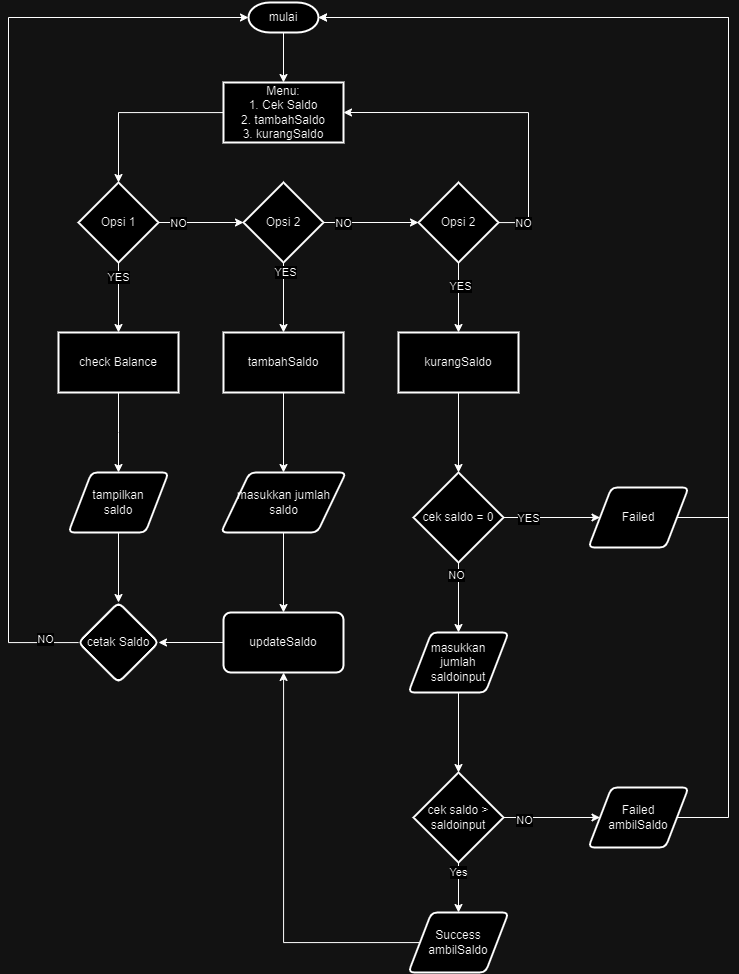

The diagram above was exported from draw.io. Its source (the exported page's mxGraphModel, read from the mxfile embedded in the PNG):
<mxGraphModel dx="1354" dy="1823" grid="1" gridSize="10" guides="1" tooltips="1" connect="1" arrows="1" fold="1" page="1" pageScale="1" pageWidth="850" pageHeight="1100" math="0" shadow="0">
  <root>
    <mxCell id="0" />
    <mxCell id="1" parent="0" />
    <mxCell id="Ftx1zP56WIJiq31-yOj_-72" value="" style="edgeStyle=orthogonalEdgeStyle;rounded=0;orthogonalLoop=1;jettySize=auto;html=1;" parent="1" source="Ftx1zP56WIJiq31-yOj_-1" target="Ftx1zP56WIJiq31-yOj_-71" edge="1">
      <mxGeometry relative="1" as="geometry" />
    </mxCell>
    <mxCell id="Ftx1zP56WIJiq31-yOj_-1" value="mulai" style="strokeWidth=2;html=1;shape=mxgraph.flowchart.terminator;whiteSpace=wrap;" parent="1" vertex="1">
      <mxGeometry x="310" y="-170" width="70" height="30" as="geometry" />
    </mxCell>
    <mxCell id="Ftx1zP56WIJiq31-yOj_-14" value="" style="edgeStyle=orthogonalEdgeStyle;rounded=0;orthogonalLoop=1;jettySize=auto;html=1;" parent="1" source="Ftx1zP56WIJiq31-yOj_-2" edge="1">
      <mxGeometry relative="1" as="geometry">
        <mxPoint x="180" y="300" as="targetPoint" />
      </mxGeometry>
    </mxCell>
    <mxCell id="Ftx1zP56WIJiq31-yOj_-2" value="check Balance" style="whiteSpace=wrap;html=1;strokeWidth=2;" parent="1" vertex="1">
      <mxGeometry x="120" y="160" width="120" height="60" as="geometry" />
    </mxCell>
    <mxCell id="Ftx1zP56WIJiq31-yOj_-17" style="edgeStyle=orthogonalEdgeStyle;rounded=0;orthogonalLoop=1;jettySize=auto;html=1;" parent="1" source="Ftx1zP56WIJiq31-yOj_-6" target="Ftx1zP56WIJiq31-yOj_-16" edge="1">
      <mxGeometry relative="1" as="geometry" />
    </mxCell>
    <mxCell id="Ftx1zP56WIJiq31-yOj_-6" value="tambahSaldo" style="whiteSpace=wrap;html=1;strokeWidth=2;" parent="1" vertex="1">
      <mxGeometry x="285" y="160" width="120" height="60" as="geometry" />
    </mxCell>
    <mxCell id="Ftx1zP56WIJiq31-yOj_-22" style="edgeStyle=orthogonalEdgeStyle;rounded=0;orthogonalLoop=1;jettySize=auto;html=1;" parent="1" source="Ftx1zP56WIJiq31-yOj_-9" target="Ftx1zP56WIJiq31-yOj_-21" edge="1">
      <mxGeometry relative="1" as="geometry" />
    </mxCell>
    <mxCell id="Ftx1zP56WIJiq31-yOj_-9" value="kurangSaldo" style="whiteSpace=wrap;html=1;strokeWidth=2;" parent="1" vertex="1">
      <mxGeometry x="460" y="160" width="120" height="60" as="geometry" />
    </mxCell>
    <mxCell id="Ftx1zP56WIJiq31-yOj_-46" value="" style="edgeStyle=orthogonalEdgeStyle;rounded=0;orthogonalLoop=1;jettySize=auto;html=1;" parent="1" source="Ftx1zP56WIJiq31-yOj_-15" target="Ftx1zP56WIJiq31-yOj_-45" edge="1">
      <mxGeometry relative="1" as="geometry" />
    </mxCell>
    <mxCell id="Ftx1zP56WIJiq31-yOj_-15" value="tampilkan &lt;br&gt;saldo" style="shape=parallelogram;html=1;strokeWidth=2;perimeter=parallelogramPerimeter;whiteSpace=wrap;rounded=1;arcSize=12;size=0.23;" parent="1" vertex="1">
      <mxGeometry x="130" y="300" width="100" height="60" as="geometry" />
    </mxCell>
    <mxCell id="Ftx1zP56WIJiq31-yOj_-36" value="" style="edgeStyle=orthogonalEdgeStyle;rounded=0;orthogonalLoop=1;jettySize=auto;html=1;" parent="1" source="Ftx1zP56WIJiq31-yOj_-16" target="Ftx1zP56WIJiq31-yOj_-35" edge="1">
      <mxGeometry relative="1" as="geometry" />
    </mxCell>
    <mxCell id="Ftx1zP56WIJiq31-yOj_-16" value="masukkan jumlah saldo" style="shape=parallelogram;html=1;strokeWidth=2;perimeter=parallelogramPerimeter;whiteSpace=wrap;rounded=1;arcSize=12;size=0.23;" parent="1" vertex="1">
      <mxGeometry x="282.5" y="300" width="125" height="60" as="geometry" />
    </mxCell>
    <mxCell id="Ftx1zP56WIJiq31-yOj_-24" style="edgeStyle=orthogonalEdgeStyle;rounded=0;orthogonalLoop=1;jettySize=auto;html=1;entryX=0;entryY=0.5;entryDx=0;entryDy=0;" parent="1" source="Ftx1zP56WIJiq31-yOj_-21" target="Ftx1zP56WIJiq31-yOj_-23" edge="1">
      <mxGeometry relative="1" as="geometry" />
    </mxCell>
    <mxCell id="Ftx1zP56WIJiq31-yOj_-25" value="YES" style="edgeLabel;html=1;align=center;verticalAlign=middle;resizable=0;points=[];" parent="Ftx1zP56WIJiq31-yOj_-24" connectable="0" vertex="1">
      <mxGeometry x="-0.6684" y="1" relative="1" as="geometry">
        <mxPoint x="9" y="1" as="offset" />
      </mxGeometry>
    </mxCell>
    <mxCell id="Ftx1zP56WIJiq31-yOj_-42" style="edgeStyle=orthogonalEdgeStyle;rounded=0;orthogonalLoop=1;jettySize=auto;html=1;" parent="1" source="Ftx1zP56WIJiq31-yOj_-21" target="Ftx1zP56WIJiq31-yOj_-40" edge="1">
      <mxGeometry relative="1" as="geometry" />
    </mxCell>
    <mxCell id="Ftx1zP56WIJiq31-yOj_-62" value="NO" style="edgeLabel;html=1;align=center;verticalAlign=middle;resizable=0;points=[];" parent="Ftx1zP56WIJiq31-yOj_-42" connectable="0" vertex="1">
      <mxGeometry x="-0.6824" y="-3" relative="1" as="geometry">
        <mxPoint y="1" as="offset" />
      </mxGeometry>
    </mxCell>
    <mxCell id="Ftx1zP56WIJiq31-yOj_-21" value="cek saldo = 0" style="strokeWidth=2;html=1;shape=mxgraph.flowchart.decision;whiteSpace=wrap;" parent="1" vertex="1">
      <mxGeometry x="475" y="300" width="90" height="90" as="geometry" />
    </mxCell>
    <mxCell id="Ftx1zP56WIJiq31-yOj_-23" value="Failed" style="shape=parallelogram;html=1;strokeWidth=2;perimeter=parallelogramPerimeter;whiteSpace=wrap;rounded=1;arcSize=12;size=0.23;" parent="1" vertex="1">
      <mxGeometry x="650" y="315" width="100" height="60" as="geometry" />
    </mxCell>
    <mxCell id="Ftx1zP56WIJiq31-yOj_-29" style="edgeStyle=orthogonalEdgeStyle;rounded=0;orthogonalLoop=1;jettySize=auto;html=1;entryX=0.5;entryY=0;entryDx=0;entryDy=0;" parent="1" source="Ftx1zP56WIJiq31-yOj_-26" target="Ftx1zP56WIJiq31-yOj_-28" edge="1">
      <mxGeometry relative="1" as="geometry" />
    </mxCell>
    <mxCell id="Ftx1zP56WIJiq31-yOj_-32" value="Yes" style="edgeLabel;html=1;align=center;verticalAlign=middle;resizable=0;points=[];" parent="Ftx1zP56WIJiq31-yOj_-29" connectable="0" vertex="1">
      <mxGeometry x="-0.6069" y="-1" relative="1" as="geometry">
        <mxPoint as="offset" />
      </mxGeometry>
    </mxCell>
    <mxCell id="Ftx1zP56WIJiq31-yOj_-31" style="edgeStyle=orthogonalEdgeStyle;rounded=0;orthogonalLoop=1;jettySize=auto;html=1;" parent="1" source="Ftx1zP56WIJiq31-yOj_-26" target="Ftx1zP56WIJiq31-yOj_-30" edge="1">
      <mxGeometry relative="1" as="geometry" />
    </mxCell>
    <mxCell id="Ftx1zP56WIJiq31-yOj_-33" value="NO" style="edgeLabel;html=1;align=center;verticalAlign=middle;resizable=0;points=[];" parent="Ftx1zP56WIJiq31-yOj_-31" connectable="0" vertex="1">
      <mxGeometry x="-0.5714" y="-2" relative="1" as="geometry">
        <mxPoint as="offset" />
      </mxGeometry>
    </mxCell>
    <mxCell id="Ftx1zP56WIJiq31-yOj_-26" value="cek saldo &amp;gt; saldoinput" style="strokeWidth=2;html=1;shape=mxgraph.flowchart.decision;whiteSpace=wrap;" parent="1" vertex="1">
      <mxGeometry x="475" y="600" width="90" height="90" as="geometry" />
    </mxCell>
    <mxCell id="Ftx1zP56WIJiq31-yOj_-38" style="edgeStyle=orthogonalEdgeStyle;rounded=0;orthogonalLoop=1;jettySize=auto;html=1;" parent="1" source="Ftx1zP56WIJiq31-yOj_-28" target="Ftx1zP56WIJiq31-yOj_-35" edge="1">
      <mxGeometry relative="1" as="geometry" />
    </mxCell>
    <mxCell id="Ftx1zP56WIJiq31-yOj_-28" value="Success ambilSaldo" style="shape=parallelogram;html=1;strokeWidth=2;perimeter=parallelogramPerimeter;whiteSpace=wrap;rounded=1;arcSize=12;size=0.23;" parent="1" vertex="1">
      <mxGeometry x="470" y="740" width="100" height="60" as="geometry" />
    </mxCell>
    <mxCell id="Ftx1zP56WIJiq31-yOj_-30" value="Failed &lt;br&gt;ambilSaldo" style="shape=parallelogram;html=1;strokeWidth=2;perimeter=parallelogramPerimeter;whiteSpace=wrap;rounded=1;arcSize=12;size=0.23;" parent="1" vertex="1">
      <mxGeometry x="650" y="615" width="100" height="60" as="geometry" />
    </mxCell>
    <mxCell id="Ftx1zP56WIJiq31-yOj_-48" style="edgeStyle=orthogonalEdgeStyle;rounded=0;orthogonalLoop=1;jettySize=auto;html=1;" parent="1" source="Ftx1zP56WIJiq31-yOj_-35" target="Ftx1zP56WIJiq31-yOj_-45" edge="1">
      <mxGeometry relative="1" as="geometry" />
    </mxCell>
    <mxCell id="Ftx1zP56WIJiq31-yOj_-35" value="updateSaldo" style="whiteSpace=wrap;html=1;strokeWidth=2;rounded=1;arcSize=12;" parent="1" vertex="1">
      <mxGeometry x="285" y="440" width="120" height="60" as="geometry" />
    </mxCell>
    <mxCell id="Ftx1zP56WIJiq31-yOj_-40" value="masukkan &lt;br&gt;jumlah &lt;br&gt;saldoinput" style="shape=parallelogram;html=1;strokeWidth=2;perimeter=parallelogramPerimeter;whiteSpace=wrap;rounded=1;arcSize=12;size=0.23;" parent="1" vertex="1">
      <mxGeometry x="470" y="460" width="100" height="60" as="geometry" />
    </mxCell>
    <mxCell id="Ftx1zP56WIJiq31-yOj_-43" style="edgeStyle=orthogonalEdgeStyle;rounded=0;orthogonalLoop=1;jettySize=auto;html=1;entryX=0.5;entryY=0;entryDx=0;entryDy=0;entryPerimeter=0;" parent="1" source="Ftx1zP56WIJiq31-yOj_-40" target="Ftx1zP56WIJiq31-yOj_-26" edge="1">
      <mxGeometry relative="1" as="geometry" />
    </mxCell>
    <mxCell id="Ftx1zP56WIJiq31-yOj_-45" value="cetak Saldo" style="rhombus;whiteSpace=wrap;html=1;strokeWidth=2;rounded=1;arcSize=12;" parent="1" vertex="1">
      <mxGeometry x="140" y="430" width="80" height="80" as="geometry" />
    </mxCell>
    <mxCell id="Ftx1zP56WIJiq31-yOj_-59" style="edgeStyle=orthogonalEdgeStyle;rounded=0;orthogonalLoop=1;jettySize=auto;html=1;entryX=1;entryY=0.5;entryDx=0;entryDy=0;entryPerimeter=0;" parent="1" source="Ftx1zP56WIJiq31-yOj_-23" target="Ftx1zP56WIJiq31-yOj_-1" edge="1">
      <mxGeometry relative="1" as="geometry">
        <Array as="points">
          <mxPoint x="790" y="345" />
          <mxPoint x="790" y="-155" />
        </Array>
      </mxGeometry>
    </mxCell>
    <mxCell id="Ftx1zP56WIJiq31-yOj_-60" style="edgeStyle=orthogonalEdgeStyle;rounded=0;orthogonalLoop=1;jettySize=auto;html=1;entryX=1;entryY=0.5;entryDx=0;entryDy=0;entryPerimeter=0;" parent="1" source="Ftx1zP56WIJiq31-yOj_-30" target="Ftx1zP56WIJiq31-yOj_-1" edge="1">
      <mxGeometry relative="1" as="geometry">
        <Array as="points">
          <mxPoint x="790" y="645" />
          <mxPoint x="790" y="-155" />
        </Array>
      </mxGeometry>
    </mxCell>
    <mxCell id="Ftx1zP56WIJiq31-yOj_-93" style="edgeStyle=orthogonalEdgeStyle;rounded=0;orthogonalLoop=1;jettySize=auto;html=1;" parent="1" source="Ftx1zP56WIJiq31-yOj_-71" target="Ftx1zP56WIJiq31-yOj_-73" edge="1">
      <mxGeometry relative="1" as="geometry" />
    </mxCell>
    <mxCell id="Ftx1zP56WIJiq31-yOj_-71" value="Menu:&lt;br&gt;1. Cek Saldo&lt;br&gt;2. tambahSaldo&lt;br&gt;3. kurangSaldo" style="whiteSpace=wrap;html=1;strokeWidth=2;" parent="1" vertex="1">
      <mxGeometry x="285" y="-90" width="120" height="60" as="geometry" />
    </mxCell>
    <mxCell id="Ftx1zP56WIJiq31-yOj_-76" style="edgeStyle=orthogonalEdgeStyle;rounded=0;orthogonalLoop=1;jettySize=auto;html=1;entryX=0.5;entryY=0;entryDx=0;entryDy=0;" parent="1" source="Ftx1zP56WIJiq31-yOj_-73" target="Ftx1zP56WIJiq31-yOj_-2" edge="1">
      <mxGeometry relative="1" as="geometry" />
    </mxCell>
    <mxCell id="Ftx1zP56WIJiq31-yOj_-85" value="YES" style="edgeLabel;html=1;align=center;verticalAlign=middle;resizable=0;points=[];" parent="Ftx1zP56WIJiq31-yOj_-76" connectable="0" vertex="1">
      <mxGeometry x="-0.6015" y="-1" relative="1" as="geometry">
        <mxPoint as="offset" />
      </mxGeometry>
    </mxCell>
    <mxCell id="Ftx1zP56WIJiq31-yOj_-78" value="" style="edgeStyle=orthogonalEdgeStyle;rounded=0;orthogonalLoop=1;jettySize=auto;html=1;" parent="1" source="Ftx1zP56WIJiq31-yOj_-73" target="Ftx1zP56WIJiq31-yOj_-77" edge="1">
      <mxGeometry relative="1" as="geometry" />
    </mxCell>
    <mxCell id="Ftx1zP56WIJiq31-yOj_-86" value="NO" style="edgeLabel;html=1;align=center;verticalAlign=middle;resizable=0;points=[];" parent="Ftx1zP56WIJiq31-yOj_-78" connectable="0" vertex="1">
      <mxGeometry x="-0.6954" y="1" relative="1" as="geometry">
        <mxPoint x="7" y="1" as="offset" />
      </mxGeometry>
    </mxCell>
    <mxCell id="Ftx1zP56WIJiq31-yOj_-73" value="Opsi 1" style="rhombus;whiteSpace=wrap;html=1;strokeWidth=2;" parent="1" vertex="1">
      <mxGeometry x="140" y="10" width="80" height="80" as="geometry" />
    </mxCell>
    <mxCell id="Ftx1zP56WIJiq31-yOj_-75" style="edgeStyle=orthogonalEdgeStyle;rounded=0;orthogonalLoop=1;jettySize=auto;html=1;entryX=0;entryY=0.5;entryDx=0;entryDy=0;entryPerimeter=0;" parent="1" source="Ftx1zP56WIJiq31-yOj_-45" target="Ftx1zP56WIJiq31-yOj_-1" edge="1">
      <mxGeometry relative="1" as="geometry">
        <Array as="points">
          <mxPoint x="70" y="470" />
          <mxPoint x="70" y="-155" />
        </Array>
      </mxGeometry>
    </mxCell>
    <mxCell id="Ftx1zP56WIJiq31-yOj_-92" value="NO" style="edgeLabel;html=1;align=center;verticalAlign=middle;resizable=0;points=[];" parent="Ftx1zP56WIJiq31-yOj_-75" connectable="0" vertex="1">
      <mxGeometry x="-0.9278" y="-4" relative="1" as="geometry">
        <mxPoint as="offset" />
      </mxGeometry>
    </mxCell>
    <mxCell id="Ftx1zP56WIJiq31-yOj_-80" value="" style="edgeStyle=orthogonalEdgeStyle;rounded=0;orthogonalLoop=1;jettySize=auto;html=1;" parent="1" source="Ftx1zP56WIJiq31-yOj_-77" target="Ftx1zP56WIJiq31-yOj_-79" edge="1">
      <mxGeometry relative="1" as="geometry" />
    </mxCell>
    <mxCell id="Ftx1zP56WIJiq31-yOj_-87" value="NO" style="edgeLabel;html=1;align=center;verticalAlign=middle;resizable=0;points=[];" parent="Ftx1zP56WIJiq31-yOj_-80" connectable="0" vertex="1">
      <mxGeometry x="-0.6332" y="-3" relative="1" as="geometry">
        <mxPoint x="2" y="-3" as="offset" />
      </mxGeometry>
    </mxCell>
    <mxCell id="Ftx1zP56WIJiq31-yOj_-84" style="edgeStyle=orthogonalEdgeStyle;rounded=0;orthogonalLoop=1;jettySize=auto;html=1;" parent="1" source="Ftx1zP56WIJiq31-yOj_-77" target="Ftx1zP56WIJiq31-yOj_-6" edge="1">
      <mxGeometry relative="1" as="geometry" />
    </mxCell>
    <mxCell id="Ftx1zP56WIJiq31-yOj_-88" value="YES" style="edgeLabel;html=1;align=center;verticalAlign=middle;resizable=0;points=[];" parent="Ftx1zP56WIJiq31-yOj_-84" connectable="0" vertex="1">
      <mxGeometry x="-0.7519" y="1" relative="1" as="geometry">
        <mxPoint as="offset" />
      </mxGeometry>
    </mxCell>
    <mxCell id="Ftx1zP56WIJiq31-yOj_-77" value="Opsi 2" style="rhombus;whiteSpace=wrap;html=1;strokeWidth=2;" parent="1" vertex="1">
      <mxGeometry x="305" y="10" width="80" height="80" as="geometry" />
    </mxCell>
    <mxCell id="Ftx1zP56WIJiq31-yOj_-83" style="edgeStyle=orthogonalEdgeStyle;rounded=0;orthogonalLoop=1;jettySize=auto;html=1;entryX=0.5;entryY=0;entryDx=0;entryDy=0;" parent="1" source="Ftx1zP56WIJiq31-yOj_-79" target="Ftx1zP56WIJiq31-yOj_-9" edge="1">
      <mxGeometry relative="1" as="geometry">
        <Array as="points">
          <mxPoint x="520" y="110" />
          <mxPoint x="520" y="110" />
        </Array>
      </mxGeometry>
    </mxCell>
    <mxCell id="Ftx1zP56WIJiq31-yOj_-89" value="YES" style="edgeLabel;html=1;align=center;verticalAlign=middle;resizable=0;points=[];" parent="Ftx1zP56WIJiq31-yOj_-83" connectable="0" vertex="1">
      <mxGeometry x="-0.3609" y="1" relative="1" as="geometry">
        <mxPoint as="offset" />
      </mxGeometry>
    </mxCell>
    <mxCell id="Ftx1zP56WIJiq31-yOj_-79" value="Opsi 2" style="rhombus;whiteSpace=wrap;html=1;strokeWidth=2;" parent="1" vertex="1">
      <mxGeometry x="480" y="10" width="80" height="80" as="geometry" />
    </mxCell>
    <mxCell id="Ftx1zP56WIJiq31-yOj_-90" style="edgeStyle=orthogonalEdgeStyle;rounded=0;orthogonalLoop=1;jettySize=auto;html=1;entryX=1;entryY=0.5;entryDx=0;entryDy=0;" parent="1" source="Ftx1zP56WIJiq31-yOj_-79" target="Ftx1zP56WIJiq31-yOj_-71" edge="1">
      <mxGeometry relative="1" as="geometry">
        <Array as="points">
          <mxPoint x="590" y="50" />
          <mxPoint x="590" y="-60" />
        </Array>
      </mxGeometry>
    </mxCell>
    <mxCell id="Ftx1zP56WIJiq31-yOj_-91" value="NO" style="edgeLabel;html=1;align=center;verticalAlign=middle;resizable=0;points=[];" parent="Ftx1zP56WIJiq31-yOj_-90" connectable="0" vertex="1">
      <mxGeometry x="-0.845" relative="1" as="geometry">
        <mxPoint as="offset" />
      </mxGeometry>
    </mxCell>
  </root>
</mxGraphModel>